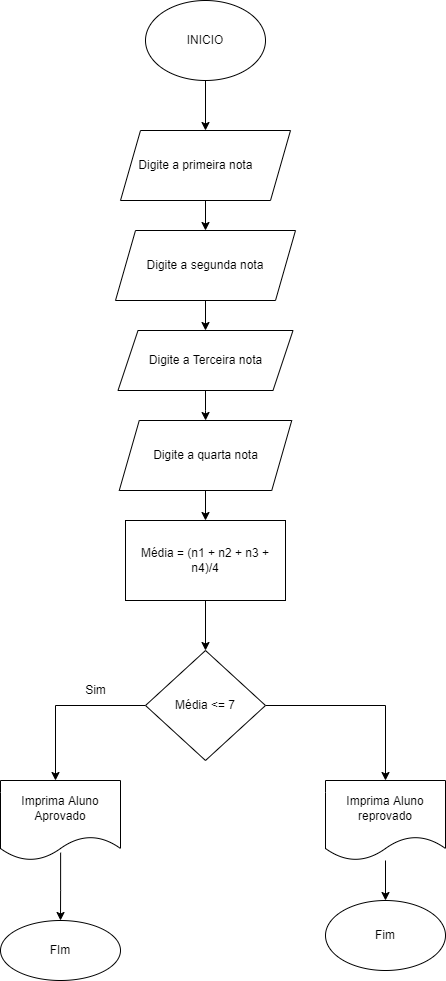

The diagram above was exported from draw.io. Its source (the exported page's mxGraphModel, read from the mxfile embedded in the PNG):
<mxGraphModel dx="925" dy="527" grid="1" gridSize="10" guides="1" tooltips="1" connect="1" arrows="1" fold="1" page="1" pageScale="1" pageWidth="827" pageHeight="1169" math="0" shadow="0">
  <root>
    <mxCell id="0" />
    <mxCell id="1" parent="0" />
    <mxCell id="2z7X7sOgMBlavnH-h1o0-2" value="" style="edgeStyle=orthogonalEdgeStyle;rounded=0;orthogonalLoop=1;jettySize=auto;html=1;" edge="1" parent="1" source="R7vXNk8UMxUgb3U4425V-1" target="2z7X7sOgMBlavnH-h1o0-1">
      <mxGeometry relative="1" as="geometry" />
    </mxCell>
    <mxCell id="R7vXNk8UMxUgb3U4425V-1" value="INICIO" style="ellipse;whiteSpace=wrap;html=1;" vertex="1" parent="1">
      <mxGeometry x="290" y="30" width="120" height="80" as="geometry" />
    </mxCell>
    <mxCell id="2z7X7sOgMBlavnH-h1o0-4" value="" style="edgeStyle=orthogonalEdgeStyle;rounded=0;orthogonalLoop=1;jettySize=auto;html=1;" edge="1" parent="1" source="2z7X7sOgMBlavnH-h1o0-1" target="2z7X7sOgMBlavnH-h1o0-3">
      <mxGeometry relative="1" as="geometry" />
    </mxCell>
    <mxCell id="2z7X7sOgMBlavnH-h1o0-1" value="Digite a primeira nota&lt;span style=&quot;white-space: pre&quot;&gt;&#09;&lt;/span&gt;" style="shape=parallelogram;perimeter=parallelogramPerimeter;whiteSpace=wrap;html=1;fixedSize=1;" vertex="1" parent="1">
      <mxGeometry x="265" y="160" width="170" height="70" as="geometry" />
    </mxCell>
    <mxCell id="2z7X7sOgMBlavnH-h1o0-7" value="" style="edgeStyle=orthogonalEdgeStyle;rounded=0;orthogonalLoop=1;jettySize=auto;html=1;" edge="1" parent="1" source="2z7X7sOgMBlavnH-h1o0-3" target="2z7X7sOgMBlavnH-h1o0-6">
      <mxGeometry relative="1" as="geometry" />
    </mxCell>
    <mxCell id="2z7X7sOgMBlavnH-h1o0-3" value="Digite a segunda nota" style="shape=parallelogram;perimeter=parallelogramPerimeter;whiteSpace=wrap;html=1;fixedSize=1;" vertex="1" parent="1">
      <mxGeometry x="260" y="260" width="180" height="70" as="geometry" />
    </mxCell>
    <mxCell id="2z7X7sOgMBlavnH-h1o0-9" value="" style="edgeStyle=orthogonalEdgeStyle;rounded=0;orthogonalLoop=1;jettySize=auto;html=1;" edge="1" parent="1" source="2z7X7sOgMBlavnH-h1o0-6" target="2z7X7sOgMBlavnH-h1o0-8">
      <mxGeometry relative="1" as="geometry" />
    </mxCell>
    <mxCell id="2z7X7sOgMBlavnH-h1o0-6" value="Digite a Terceira nota&lt;br&gt;" style="shape=parallelogram;perimeter=parallelogramPerimeter;whiteSpace=wrap;html=1;fixedSize=1;" vertex="1" parent="1">
      <mxGeometry x="262.5" y="360" width="175" height="60" as="geometry" />
    </mxCell>
    <mxCell id="2z7X7sOgMBlavnH-h1o0-8" value="Digite a quarta nota" style="shape=parallelogram;perimeter=parallelogramPerimeter;whiteSpace=wrap;html=1;fixedSize=1;" vertex="1" parent="1">
      <mxGeometry x="263.75" y="450" width="172.5" height="70" as="geometry" />
    </mxCell>
    <mxCell id="52s8fADSYbBhYYprjewP-1" value="Média = (n1 + n2 + n3 + n4)/4" style="rounded=0;whiteSpace=wrap;html=1;" vertex="1" parent="1">
      <mxGeometry x="270" y="550" width="160" height="80" as="geometry" />
    </mxCell>
    <mxCell id="52s8fADSYbBhYYprjewP-2" value="" style="endArrow=classic;html=1;rounded=0;exitX=0.5;exitY=1;exitDx=0;exitDy=0;entryX=0.5;entryY=0;entryDx=0;entryDy=0;" edge="1" parent="1" source="2z7X7sOgMBlavnH-h1o0-8" target="52s8fADSYbBhYYprjewP-1">
      <mxGeometry width="50" height="50" relative="1" as="geometry">
        <mxPoint x="390" y="650" as="sourcePoint" />
        <mxPoint x="440" y="600" as="targetPoint" />
      </mxGeometry>
    </mxCell>
    <mxCell id="paoHFDYb4Nb9ztgGs8Zu-2" value="" style="edgeStyle=orthogonalEdgeStyle;rounded=0;orthogonalLoop=1;jettySize=auto;html=1;" edge="1" parent="1" source="_5MEMQLQOYOxV9imteyA-1">
      <mxGeometry relative="1" as="geometry">
        <mxPoint x="200" y="810" as="targetPoint" />
      </mxGeometry>
    </mxCell>
    <mxCell id="paoHFDYb4Nb9ztgGs8Zu-6" value="" style="edgeStyle=orthogonalEdgeStyle;rounded=0;orthogonalLoop=1;jettySize=auto;html=1;" edge="1" parent="1" source="_5MEMQLQOYOxV9imteyA-1" target="paoHFDYb4Nb9ztgGs8Zu-5">
      <mxGeometry relative="1" as="geometry" />
    </mxCell>
    <mxCell id="_5MEMQLQOYOxV9imteyA-1" value="Média &amp;lt;= 7" style="rhombus;whiteSpace=wrap;html=1;" vertex="1" parent="1">
      <mxGeometry x="290" y="680" width="120" height="110" as="geometry" />
    </mxCell>
    <mxCell id="_5MEMQLQOYOxV9imteyA-2" value="" style="endArrow=classic;html=1;rounded=0;exitX=0.5;exitY=1;exitDx=0;exitDy=0;" edge="1" parent="1" source="52s8fADSYbBhYYprjewP-1" target="_5MEMQLQOYOxV9imteyA-1">
      <mxGeometry width="50" height="50" relative="1" as="geometry">
        <mxPoint x="390" y="750" as="sourcePoint" />
        <mxPoint x="440" y="700" as="targetPoint" />
      </mxGeometry>
    </mxCell>
    <mxCell id="paoHFDYb4Nb9ztgGs8Zu-9" value="" style="edgeStyle=orthogonalEdgeStyle;rounded=0;orthogonalLoop=1;jettySize=auto;html=1;exitX=0.501;exitY=0.902;exitDx=0;exitDy=0;exitPerimeter=0;" edge="1" parent="1" source="paoHFDYb4Nb9ztgGs8Zu-3" target="paoHFDYb4Nb9ztgGs8Zu-8">
      <mxGeometry relative="1" as="geometry">
        <Array as="points" />
      </mxGeometry>
    </mxCell>
    <mxCell id="paoHFDYb4Nb9ztgGs8Zu-3" value="Imprima Aluno Aprovado" style="shape=document;whiteSpace=wrap;html=1;boundedLbl=1;" vertex="1" parent="1">
      <mxGeometry x="145" y="810" width="120" height="80" as="geometry" />
    </mxCell>
    <mxCell id="paoHFDYb4Nb9ztgGs8Zu-4" value="Sim" style="text;html=1;align=center;verticalAlign=middle;resizable=0;points=[];autosize=1;strokeColor=none;fillColor=none;" vertex="1" parent="1">
      <mxGeometry x="220" y="710" width="40" height="20" as="geometry" />
    </mxCell>
    <mxCell id="paoHFDYb4Nb9ztgGs8Zu-13" value="" style="edgeStyle=orthogonalEdgeStyle;rounded=0;orthogonalLoop=1;jettySize=auto;html=1;" edge="1" parent="1" source="paoHFDYb4Nb9ztgGs8Zu-5" target="paoHFDYb4Nb9ztgGs8Zu-10">
      <mxGeometry relative="1" as="geometry" />
    </mxCell>
    <mxCell id="paoHFDYb4Nb9ztgGs8Zu-5" value="Imprima Aluno reprovado" style="shape=document;whiteSpace=wrap;html=1;boundedLbl=1;" vertex="1" parent="1">
      <mxGeometry x="470" y="810" width="120" height="80" as="geometry" />
    </mxCell>
    <mxCell id="paoHFDYb4Nb9ztgGs8Zu-8" value="FIm" style="ellipse;whiteSpace=wrap;html=1;" vertex="1" parent="1">
      <mxGeometry x="145" y="950" width="120" height="60" as="geometry" />
    </mxCell>
    <mxCell id="paoHFDYb4Nb9ztgGs8Zu-10" value="Fim" style="ellipse;whiteSpace=wrap;html=1;" vertex="1" parent="1">
      <mxGeometry x="470" y="930" width="120" height="70" as="geometry" />
    </mxCell>
  </root>
</mxGraphModel>